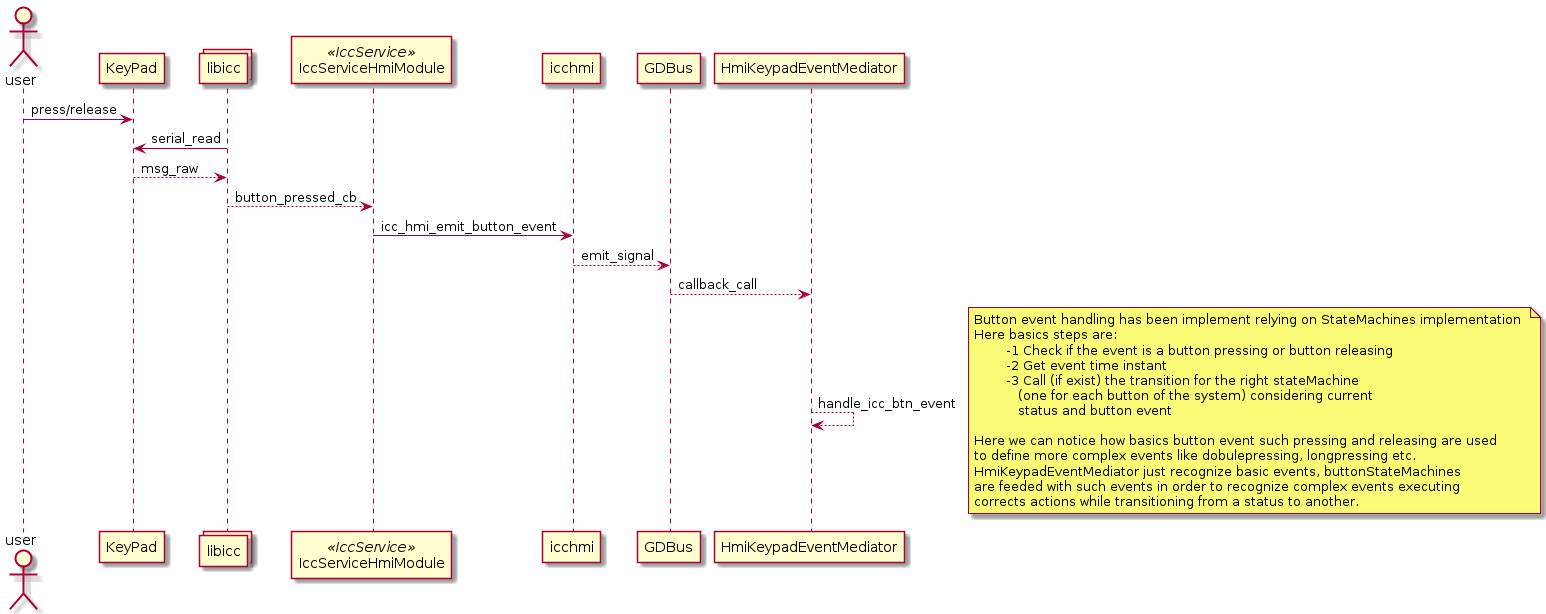

The diagram above was rendered by PlantUML. Its source (embedded in the PNG):
@startuml

actor user
participant KeyPad
collections libicc
participant IccServiceHmiModule<<IccService>> 
participant icchmi 
participant GDBus
particIpant HmiKeypadEventMediator 

'Seqences 

user 			-> 	KeyPad			: press/release
libicc			->	KeyPad			: serial_read
KeyPad			-->	libicc			: msg_raw
libicc			-->	IccServiceHmiModule	: button_pressed_cb
IccServiceHmiModule	-> 	icchmi			: icc_hmi_emit_button_event
icchmi 		-->	GDBus			: emit_signal
GDBus 			--> 	HmiKeypadEventMediator	: callback_call 
HmiKeypadEventMediator	--> 	HmiKeypadEventMediator	: handle_icc_btn_event
note right
Button event handling has been implement relying on StateMachines implementation 
Here basics steps are: 
	-1 Check if the event is a button pressing or button releasing 
	-2 Get event time instant 
	-3 Call (if exist) the transition for the right stateMachine 
	   (one for each button of the system) considering current 
	   status and button event 

Here we can notice how basics button event such pressing and releasing are used 
to define more complex events like dobulepressing, longpressing etc. 
HmiKeypadEventMediator just recognize basic events, buttonStateMachines 
are feeded with such events in order to recognize complex events executing 
corrects actions while transitioning from a status to another. 
end note

@enduml